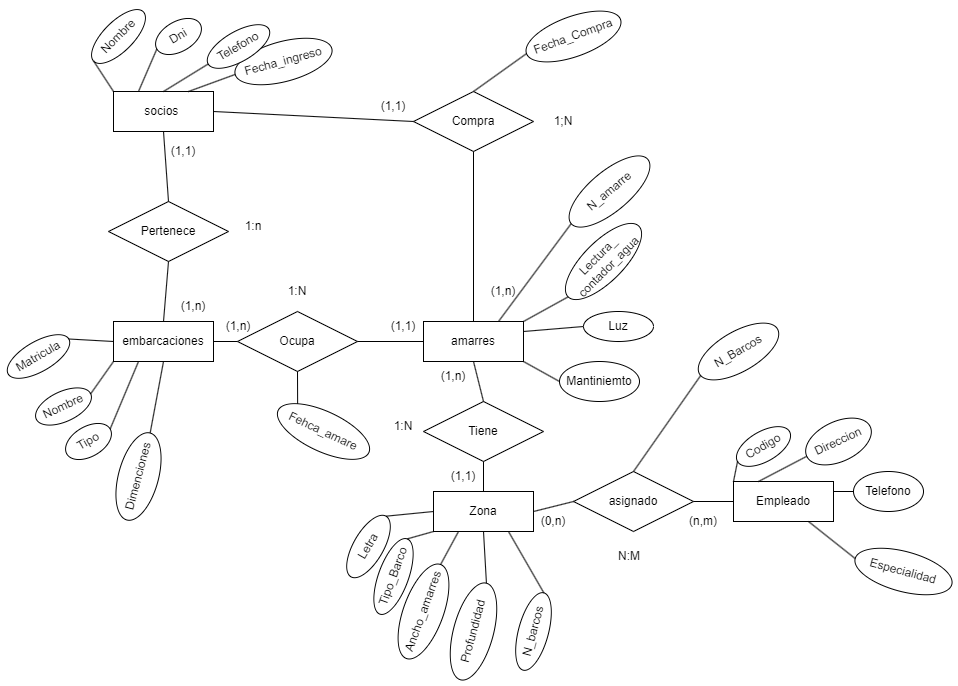

The diagram above was exported from draw.io. Its source (the exported page's mxGraphModel, read from the mxfile embedded in the PNG):
<mxGraphModel dx="755" dy="820" grid="1" gridSize="10" guides="1" tooltips="1" connect="1" arrows="1" fold="1" page="1" pageScale="1" pageWidth="827" pageHeight="1169" math="0" shadow="0">
  <root>
    <mxCell id="0" />
    <mxCell id="1" parent="0" />
    <mxCell id="2" value="socios&amp;nbsp;" style="whiteSpace=wrap;html=1;align=center;" vertex="1" parent="1">
      <mxGeometry x="120" y="140" width="100" height="40" as="geometry" />
    </mxCell>
    <mxCell id="5" value="Fecha_ingreso" style="ellipse;whiteSpace=wrap;html=1;align=center;rotation=-15;" vertex="1" parent="1">
      <mxGeometry x="240" y="90" width="100" height="40" as="geometry" />
    </mxCell>
    <mxCell id="6" value="Telefono" style="ellipse;whiteSpace=wrap;html=1;align=center;rotation=-30;" vertex="1" parent="1">
      <mxGeometry x="210" y="80" width="70" height="30" as="geometry" />
    </mxCell>
    <mxCell id="7" value="Dni" style="ellipse;whiteSpace=wrap;html=1;align=center;rotation=-30;" vertex="1" parent="1">
      <mxGeometry x="160" y="70" width="50" height="30" as="geometry" />
    </mxCell>
    <mxCell id="8" value="Nombre" style="ellipse;whiteSpace=wrap;html=1;align=center;rotation=-45;" vertex="1" parent="1">
      <mxGeometry x="90" y="70" width="70" height="30" as="geometry" />
    </mxCell>
    <mxCell id="10" value="" style="endArrow=none;html=1;rounded=0;exitX=0;exitY=0.5;exitDx=0;exitDy=0;entryX=0.75;entryY=0;entryDx=0;entryDy=0;" edge="1" parent="1" source="5" target="2">
      <mxGeometry relative="1" as="geometry">
        <mxPoint x="240" y="310" as="sourcePoint" />
        <mxPoint x="400" y="310" as="targetPoint" />
      </mxGeometry>
    </mxCell>
    <mxCell id="11" value="" style="endArrow=none;html=1;rounded=0;exitX=0;exitY=0.5;exitDx=0;exitDy=0;entryX=0.5;entryY=0;entryDx=0;entryDy=0;" edge="1" parent="1" source="6" target="2">
      <mxGeometry relative="1" as="geometry">
        <mxPoint x="240" y="310" as="sourcePoint" />
        <mxPoint x="400" y="310" as="targetPoint" />
      </mxGeometry>
    </mxCell>
    <mxCell id="12" value="" style="endArrow=none;html=1;rounded=0;exitX=0;exitY=0.5;exitDx=0;exitDy=0;entryX=0.25;entryY=0;entryDx=0;entryDy=0;" edge="1" parent="1" source="7" target="2">
      <mxGeometry relative="1" as="geometry">
        <mxPoint x="240" y="310" as="sourcePoint" />
        <mxPoint x="400" y="310" as="targetPoint" />
      </mxGeometry>
    </mxCell>
    <mxCell id="13" value="" style="endArrow=none;html=1;rounded=0;exitX=0;exitY=0.5;exitDx=0;exitDy=0;entryX=0;entryY=0;entryDx=0;entryDy=0;" edge="1" parent="1" source="8" target="2">
      <mxGeometry relative="1" as="geometry">
        <mxPoint x="240" y="310" as="sourcePoint" />
        <mxPoint x="400" y="310" as="targetPoint" />
      </mxGeometry>
    </mxCell>
    <mxCell id="14" value="embarcaciones" style="whiteSpace=wrap;html=1;align=center;" vertex="1" parent="1">
      <mxGeometry x="120" y="370" width="100" height="40" as="geometry" />
    </mxCell>
    <mxCell id="15" value="Dimenciones" style="ellipse;whiteSpace=wrap;html=1;align=center;rotation=-75;" vertex="1" parent="1">
      <mxGeometry x="100" y="505" width="90" height="40" as="geometry" />
    </mxCell>
    <mxCell id="16" value="Tipo" style="ellipse;whiteSpace=wrap;html=1;align=center;rotation=-30;" vertex="1" parent="1">
      <mxGeometry x="70" y="475" width="50" height="30" as="geometry" />
    </mxCell>
    <mxCell id="17" value="Nombre" style="ellipse;whiteSpace=wrap;html=1;align=center;rotation=-25;" vertex="1" parent="1">
      <mxGeometry x="40" y="440" width="60" height="30" as="geometry" />
    </mxCell>
    <mxCell id="18" value="Matricula" style="ellipse;whiteSpace=wrap;html=1;align=center;rotation=-30;" vertex="1" parent="1">
      <mxGeometry x="10" y="390" width="70" height="30" as="geometry" />
    </mxCell>
    <mxCell id="19" value="amarres" style="whiteSpace=wrap;html=1;align=center;" vertex="1" parent="1">
      <mxGeometry x="430" y="370" width="100" height="40" as="geometry" />
    </mxCell>
    <mxCell id="23" value="Mantiniemto" style="ellipse;whiteSpace=wrap;html=1;align=center;" vertex="1" parent="1">
      <mxGeometry x="566" y="410" width="80" height="40" as="geometry" />
    </mxCell>
    <mxCell id="24" value="Luz" style="ellipse;whiteSpace=wrap;html=1;align=center;" vertex="1" parent="1">
      <mxGeometry x="590" y="360" width="70" height="30" as="geometry" />
    </mxCell>
    <mxCell id="25" value="Lectura_&lt;br&gt;contador_agua" style="ellipse;whiteSpace=wrap;html=1;align=center;rotation=-45;" vertex="1" parent="1">
      <mxGeometry x="560" y="290" width="100" height="40" as="geometry" />
    </mxCell>
    <mxCell id="26" value="N_amarre" style="ellipse;whiteSpace=wrap;html=1;align=center;rotation=-40;" vertex="1" parent="1">
      <mxGeometry x="566" y="220" width="100" height="40" as="geometry" />
    </mxCell>
    <mxCell id="27" value="Pertenece" style="shape=rhombus;perimeter=rhombusPerimeter;whiteSpace=wrap;html=1;align=center;" vertex="1" parent="1">
      <mxGeometry x="115" y="250" width="120" height="60" as="geometry" />
    </mxCell>
    <mxCell id="28" value="Ocupa" style="shape=rhombus;perimeter=rhombusPerimeter;whiteSpace=wrap;html=1;align=center;" vertex="1" parent="1">
      <mxGeometry x="244" y="360" width="120" height="60" as="geometry" />
    </mxCell>
    <mxCell id="29" value="Fehca_amare" style="ellipse;whiteSpace=wrap;html=1;align=center;rotation=25;" vertex="1" parent="1">
      <mxGeometry x="280" y="460" width="100" height="40" as="geometry" />
    </mxCell>
    <mxCell id="30" value="" style="endArrow=none;html=1;rounded=0;entryX=0;entryY=0;entryDx=0;entryDy=0;exitX=0.5;exitY=1;exitDx=0;exitDy=0;" edge="1" parent="1" source="28" target="29">
      <mxGeometry relative="1" as="geometry">
        <mxPoint x="240" y="400" as="sourcePoint" />
        <mxPoint x="400" y="400" as="targetPoint" />
      </mxGeometry>
    </mxCell>
    <mxCell id="31" value="Compra" style="shape=rhombus;perimeter=rhombusPerimeter;whiteSpace=wrap;html=1;align=center;" vertex="1" parent="1">
      <mxGeometry x="420" y="140" width="120" height="60" as="geometry" />
    </mxCell>
    <mxCell id="32" value="Fecha_Compra" style="ellipse;whiteSpace=wrap;html=1;align=center;rotation=-20;" vertex="1" parent="1">
      <mxGeometry x="530" y="65" width="100" height="40" as="geometry" />
    </mxCell>
    <mxCell id="33" value="" style="endArrow=none;html=1;rounded=0;entryX=0;entryY=0.5;entryDx=0;entryDy=0;exitX=0.5;exitY=0;exitDx=0;exitDy=0;" edge="1" parent="1" target="32" source="31">
      <mxGeometry relative="1" as="geometry">
        <mxPoint x="370" y="150" as="sourcePoint" />
        <mxPoint x="466" y="130" as="targetPoint" />
      </mxGeometry>
    </mxCell>
    <mxCell id="34" value="Zona" style="whiteSpace=wrap;html=1;align=center;" vertex="1" parent="1">
      <mxGeometry x="440" y="540" width="100" height="40" as="geometry" />
    </mxCell>
    <mxCell id="35" value="Tiene" style="shape=rhombus;perimeter=rhombusPerimeter;whiteSpace=wrap;html=1;align=center;" vertex="1" parent="1">
      <mxGeometry x="430" y="450" width="120" height="60" as="geometry" />
    </mxCell>
    <mxCell id="36" value="Profundidad" style="ellipse;whiteSpace=wrap;html=1;align=center;rotation=-75;" vertex="1" parent="1">
      <mxGeometry x="430" y="660" width="100" height="40" as="geometry" />
    </mxCell>
    <mxCell id="37" value="N_barcos" style="ellipse;whiteSpace=wrap;html=1;align=center;rotation=-75;" vertex="1" parent="1">
      <mxGeometry x="500" y="665" width="80" height="30" as="geometry" />
    </mxCell>
    <mxCell id="38" value="Tipo_Barco" style="ellipse;whiteSpace=wrap;html=1;align=center;rotation=-70;" vertex="1" parent="1">
      <mxGeometry x="360" y="610" width="80" height="30" as="geometry" />
    </mxCell>
    <mxCell id="39" value="Letra" style="ellipse;whiteSpace=wrap;html=1;align=center;rotation=-60;" vertex="1" parent="1">
      <mxGeometry x="340" y="580" width="70" height="30" as="geometry" />
    </mxCell>
    <mxCell id="40" value="Ancho_amarres" style="ellipse;whiteSpace=wrap;html=1;align=center;rotation=-70;" vertex="1" parent="1">
      <mxGeometry x="380" y="640" width="100" height="40" as="geometry" />
    </mxCell>
    <mxCell id="41" value="" style="endArrow=none;html=1;rounded=0;entryX=0.5;entryY=0;entryDx=0;entryDy=0;exitX=0.5;exitY=1;exitDx=0;exitDy=0;" edge="1" parent="1" source="31" target="19">
      <mxGeometry relative="1" as="geometry">
        <mxPoint x="240" y="500" as="sourcePoint" />
        <mxPoint x="400" y="500" as="targetPoint" />
      </mxGeometry>
    </mxCell>
    <mxCell id="42" value="" style="endArrow=none;html=1;rounded=0;exitX=1;exitY=0.5;exitDx=0;exitDy=0;entryX=0;entryY=0.5;entryDx=0;entryDy=0;" edge="1" parent="1" source="2" target="31">
      <mxGeometry relative="1" as="geometry">
        <mxPoint x="240" y="400" as="sourcePoint" />
        <mxPoint x="400" y="400" as="targetPoint" />
      </mxGeometry>
    </mxCell>
    <mxCell id="43" value="" style="endArrow=none;html=1;rounded=0;entryX=1;entryY=0.5;entryDx=0;entryDy=0;exitX=0;exitY=0.5;exitDx=0;exitDy=0;" edge="1" parent="1" source="28" target="14">
      <mxGeometry relative="1" as="geometry">
        <mxPoint x="240" y="400" as="sourcePoint" />
        <mxPoint x="400" y="400" as="targetPoint" />
      </mxGeometry>
    </mxCell>
    <mxCell id="44" value="" style="endArrow=none;html=1;rounded=0;entryX=0.5;entryY=0;entryDx=0;entryDy=0;exitX=0.5;exitY=1;exitDx=0;exitDy=0;" edge="1" parent="1" source="35" target="34">
      <mxGeometry relative="1" as="geometry">
        <mxPoint x="270" y="400" as="sourcePoint" />
        <mxPoint x="430" y="400" as="targetPoint" />
      </mxGeometry>
    </mxCell>
    <mxCell id="45" value="" style="endArrow=none;html=1;rounded=0;exitX=0.5;exitY=0;exitDx=0;exitDy=0;entryX=0.5;entryY=1;entryDx=0;entryDy=0;" edge="1" parent="1" source="35" target="19">
      <mxGeometry relative="1" as="geometry">
        <mxPoint x="270" y="400" as="sourcePoint" />
        <mxPoint x="430" y="400" as="targetPoint" />
      </mxGeometry>
    </mxCell>
    <mxCell id="46" value="" style="endArrow=none;html=1;rounded=0;exitX=0.5;exitY=1;exitDx=0;exitDy=0;entryX=0.5;entryY=0;entryDx=0;entryDy=0;" edge="1" parent="1" source="2" target="27">
      <mxGeometry relative="1" as="geometry">
        <mxPoint x="240" y="400" as="sourcePoint" />
        <mxPoint x="400" y="400" as="targetPoint" />
      </mxGeometry>
    </mxCell>
    <mxCell id="47" value="" style="endArrow=none;html=1;rounded=0;exitX=0.5;exitY=1;exitDx=0;exitDy=0;entryX=0.5;entryY=0;entryDx=0;entryDy=0;" edge="1" parent="1" source="27" target="14">
      <mxGeometry relative="1" as="geometry">
        <mxPoint x="240" y="400" as="sourcePoint" />
        <mxPoint x="400" y="400" as="targetPoint" />
      </mxGeometry>
    </mxCell>
    <mxCell id="49" value="Empleado" style="whiteSpace=wrap;html=1;align=center;" vertex="1" parent="1">
      <mxGeometry x="740" y="530" width="100" height="40" as="geometry" />
    </mxCell>
    <mxCell id="50" value="asignado" style="shape=rhombus;perimeter=rhombusPerimeter;whiteSpace=wrap;html=1;align=center;" vertex="1" parent="1">
      <mxGeometry x="580" y="520" width="120" height="60" as="geometry" />
    </mxCell>
    <mxCell id="53" value="Especialidad" style="ellipse;whiteSpace=wrap;html=1;align=center;rotation=15;" vertex="1" parent="1">
      <mxGeometry x="860" y="600" width="100" height="40" as="geometry" />
    </mxCell>
    <mxCell id="54" value="Telefono" style="ellipse;whiteSpace=wrap;html=1;align=center;" vertex="1" parent="1">
      <mxGeometry x="860" y="520" width="70" height="40" as="geometry" />
    </mxCell>
    <mxCell id="55" value="Direccion" style="ellipse;whiteSpace=wrap;html=1;align=center;rotation=-25;" vertex="1" parent="1">
      <mxGeometry x="810" y="470" width="70" height="40" as="geometry" />
    </mxCell>
    <mxCell id="56" value="Codigo" style="ellipse;whiteSpace=wrap;html=1;align=center;rotation=-30;" vertex="1" parent="1">
      <mxGeometry x="740" y="480" width="60" height="30" as="geometry" />
    </mxCell>
    <mxCell id="57" value="" style="endArrow=none;html=1;rounded=0;entryX=0;entryY=0.5;entryDx=0;entryDy=0;exitX=1;exitY=0.5;exitDx=0;exitDy=0;" edge="1" parent="1" source="50" target="49">
      <mxGeometry relative="1" as="geometry">
        <mxPoint x="580" y="390" as="sourcePoint" />
        <mxPoint x="740" y="390" as="targetPoint" />
      </mxGeometry>
    </mxCell>
    <mxCell id="58" value="" style="endArrow=none;html=1;rounded=0;entryX=0;entryY=0.5;entryDx=0;entryDy=0;exitX=1;exitY=0.5;exitDx=0;exitDy=0;" edge="1" parent="1" source="34" target="50">
      <mxGeometry relative="1" as="geometry">
        <mxPoint x="580" y="390" as="sourcePoint" />
        <mxPoint x="740" y="390" as="targetPoint" />
      </mxGeometry>
    </mxCell>
    <mxCell id="59" value="" style="endArrow=none;html=1;rounded=0;entryX=0.5;entryY=0;entryDx=0;entryDy=0;" edge="1" parent="1" target="50">
      <mxGeometry relative="1" as="geometry">
        <mxPoint x="710" y="420" as="sourcePoint" />
        <mxPoint x="640" y="510" as="targetPoint" />
      </mxGeometry>
    </mxCell>
    <mxCell id="60" value="N_Barcos" style="ellipse;whiteSpace=wrap;html=1;align=center;rotation=-30;" vertex="1" parent="1">
      <mxGeometry x="700" y="380" width="90" height="40" as="geometry" />
    </mxCell>
    <mxCell id="61" value="" style="endArrow=none;html=1;rounded=0;entryX=1;entryY=0.5;entryDx=0;entryDy=0;exitX=0.75;exitY=1;exitDx=0;exitDy=0;" edge="1" parent="1" source="34" target="37">
      <mxGeometry relative="1" as="geometry">
        <mxPoint x="580" y="390" as="sourcePoint" />
        <mxPoint x="740" y="390" as="targetPoint" />
      </mxGeometry>
    </mxCell>
    <mxCell id="62" value="" style="endArrow=none;html=1;rounded=0;entryX=0;entryY=0.5;entryDx=0;entryDy=0;exitX=0.75;exitY=1;exitDx=0;exitDy=0;" edge="1" parent="1" source="49" target="53">
      <mxGeometry relative="1" as="geometry">
        <mxPoint x="580" y="390" as="sourcePoint" />
        <mxPoint x="849.8577763130093" y="592.1486998705707" as="targetPoint" />
      </mxGeometry>
    </mxCell>
    <mxCell id="63" value="" style="endArrow=none;html=1;rounded=0;entryX=0;entryY=0.5;entryDx=0;entryDy=0;exitX=1;exitY=0.25;exitDx=0;exitDy=0;" edge="1" parent="1" source="49" target="54">
      <mxGeometry relative="1" as="geometry">
        <mxPoint x="580" y="390" as="sourcePoint" />
        <mxPoint x="740" y="390" as="targetPoint" />
      </mxGeometry>
    </mxCell>
    <mxCell id="64" value="" style="endArrow=none;html=1;rounded=0;entryX=0;entryY=0.5;entryDx=0;entryDy=0;exitX=0.25;exitY=0;exitDx=0;exitDy=0;" edge="1" parent="1" source="49" target="55">
      <mxGeometry relative="1" as="geometry">
        <mxPoint x="580" y="390" as="sourcePoint" />
        <mxPoint x="740" y="390" as="targetPoint" />
      </mxGeometry>
    </mxCell>
    <mxCell id="65" value="" style="endArrow=none;html=1;rounded=0;entryX=0;entryY=0.5;entryDx=0;entryDy=0;exitX=0;exitY=0;exitDx=0;exitDy=0;" edge="1" parent="1" source="49" target="56">
      <mxGeometry relative="1" as="geometry">
        <mxPoint x="580" y="390" as="sourcePoint" />
        <mxPoint x="740" y="390" as="targetPoint" />
      </mxGeometry>
    </mxCell>
    <mxCell id="66" value="" style="endArrow=none;html=1;rounded=0;entryX=0;entryY=1;entryDx=0;entryDy=0;exitX=1;exitY=0.5;exitDx=0;exitDy=0;" edge="1" parent="1" source="38" target="34">
      <mxGeometry relative="1" as="geometry">
        <mxPoint x="210" y="560" as="sourcePoint" />
        <mxPoint x="370" y="560" as="targetPoint" />
      </mxGeometry>
    </mxCell>
    <mxCell id="67" value="" style="endArrow=none;html=1;rounded=0;exitX=1;exitY=0.5;exitDx=0;exitDy=0;entryX=0;entryY=0.5;entryDx=0;entryDy=0;" edge="1" parent="1" source="28" target="19">
      <mxGeometry relative="1" as="geometry">
        <mxPoint x="380" y="390" as="sourcePoint" />
        <mxPoint x="540" y="390" as="targetPoint" />
      </mxGeometry>
    </mxCell>
    <mxCell id="68" value="" style="endArrow=none;html=1;rounded=0;entryX=0.25;entryY=1;entryDx=0;entryDy=0;exitX=1;exitY=0.5;exitDx=0;exitDy=0;" edge="1" parent="1" source="40" target="34">
      <mxGeometry relative="1" as="geometry">
        <mxPoint x="220" y="600" as="sourcePoint" />
        <mxPoint x="380" y="600" as="targetPoint" />
      </mxGeometry>
    </mxCell>
    <mxCell id="69" value="" style="endArrow=none;html=1;rounded=0;entryX=0;entryY=0.5;entryDx=0;entryDy=0;exitX=1;exitY=1;exitDx=0;exitDy=0;" edge="1" parent="1" source="19" target="23">
      <mxGeometry relative="1" as="geometry">
        <mxPoint x="240" y="700" as="sourcePoint" />
        <mxPoint x="400" y="700" as="targetPoint" />
      </mxGeometry>
    </mxCell>
    <mxCell id="70" value="" style="endArrow=none;html=1;rounded=0;exitX=1;exitY=0.5;exitDx=0;exitDy=0;entryX=0.5;entryY=1;entryDx=0;entryDy=0;" edge="1" parent="1" source="36" target="34">
      <mxGeometry relative="1" as="geometry">
        <mxPoint x="214" y="640" as="sourcePoint" />
        <mxPoint x="374" y="640" as="targetPoint" />
      </mxGeometry>
    </mxCell>
    <mxCell id="71" value="" style="endArrow=none;html=1;rounded=0;exitX=1;exitY=0.5;exitDx=0;exitDy=0;entryX=0;entryY=0.5;entryDx=0;entryDy=0;" edge="1" parent="1" source="39" target="34">
      <mxGeometry relative="1" as="geometry">
        <mxPoint x="380" y="390" as="sourcePoint" />
        <mxPoint x="540" y="390" as="targetPoint" />
      </mxGeometry>
    </mxCell>
    <mxCell id="73" value="" style="endArrow=none;html=1;rounded=0;entryX=0;entryY=0.5;entryDx=0;entryDy=0;exitX=0.75;exitY=0;exitDx=0;exitDy=0;" edge="1" parent="1" source="19" target="26">
      <mxGeometry relative="1" as="geometry">
        <mxPoint x="370" y="250" as="sourcePoint" />
        <mxPoint x="530" y="250" as="targetPoint" />
      </mxGeometry>
    </mxCell>
    <mxCell id="74" value="" style="endArrow=none;html=1;rounded=0;entryX=0;entryY=0.5;entryDx=0;entryDy=0;exitX=1;exitY=0;exitDx=0;exitDy=0;" edge="1" parent="1" source="19" target="25">
      <mxGeometry relative="1" as="geometry">
        <mxPoint x="410" y="390" as="sourcePoint" />
        <mxPoint x="570" y="390" as="targetPoint" />
      </mxGeometry>
    </mxCell>
    <mxCell id="75" value="" style="endArrow=none;html=1;rounded=0;entryX=0;entryY=0.5;entryDx=0;entryDy=0;exitX=1;exitY=0.25;exitDx=0;exitDy=0;" edge="1" parent="1" source="19" target="24">
      <mxGeometry relative="1" as="geometry">
        <mxPoint x="410" y="390" as="sourcePoint" />
        <mxPoint x="570" y="390" as="targetPoint" />
      </mxGeometry>
    </mxCell>
    <mxCell id="76" value="" style="endArrow=none;html=1;rounded=0;exitX=1;exitY=0.5;exitDx=0;exitDy=0;entryX=0.5;entryY=1;entryDx=0;entryDy=0;" edge="1" parent="1" source="15" target="14">
      <mxGeometry relative="1" as="geometry">
        <mxPoint x="160" y="390" as="sourcePoint" />
        <mxPoint x="320" y="390" as="targetPoint" />
      </mxGeometry>
    </mxCell>
    <mxCell id="77" value="" style="endArrow=none;html=1;rounded=0;exitX=1;exitY=0.5;exitDx=0;exitDy=0;entryX=0.25;entryY=1;entryDx=0;entryDy=0;" edge="1" parent="1" source="16" target="14">
      <mxGeometry relative="1" as="geometry">
        <mxPoint x="160" y="390" as="sourcePoint" />
        <mxPoint x="320" y="390" as="targetPoint" />
      </mxGeometry>
    </mxCell>
    <mxCell id="78" value="" style="endArrow=none;html=1;rounded=0;entryX=1;entryY=0.5;entryDx=0;entryDy=0;exitX=0;exitY=1;exitDx=0;exitDy=0;" edge="1" parent="1" source="14" target="17">
      <mxGeometry relative="1" as="geometry">
        <mxPoint x="160" y="390" as="sourcePoint" />
        <mxPoint x="320" y="390" as="targetPoint" />
      </mxGeometry>
    </mxCell>
    <mxCell id="79" value="" style="endArrow=none;html=1;rounded=0;exitX=1;exitY=0.5;exitDx=0;exitDy=0;entryX=0;entryY=0.5;entryDx=0;entryDy=0;" edge="1" parent="1" source="18" target="14">
      <mxGeometry relative="1" as="geometry">
        <mxPoint x="160" y="390" as="sourcePoint" />
        <mxPoint x="320" y="390" as="targetPoint" />
      </mxGeometry>
    </mxCell>
    <mxCell id="82" value="1:N" style="text;html=1;strokeColor=none;fillColor=none;align=center;verticalAlign=middle;whiteSpace=wrap;rounded=0;" vertex="1" parent="1">
      <mxGeometry x="274" y="325" width="60" height="30" as="geometry" />
    </mxCell>
    <mxCell id="83" value="(n,m)" style="text;html=1;strokeColor=none;fillColor=none;align=center;verticalAlign=middle;whiteSpace=wrap;rounded=0;" vertex="1" parent="1">
      <mxGeometry x="680" y="555" width="60" height="30" as="geometry" />
    </mxCell>
    <mxCell id="84" value="N:M" style="text;html=1;strokeColor=none;fillColor=none;align=center;verticalAlign=middle;whiteSpace=wrap;rounded=0;" vertex="1" parent="1">
      <mxGeometry x="606" y="590" width="60" height="30" as="geometry" />
    </mxCell>
    <mxCell id="85" value="(0,n)" style="text;html=1;strokeColor=none;fillColor=none;align=center;verticalAlign=middle;whiteSpace=wrap;rounded=0;" vertex="1" parent="1">
      <mxGeometry x="530" y="555" width="60" height="30" as="geometry" />
    </mxCell>
    <mxCell id="86" value="(1,1)" style="text;html=1;strokeColor=none;fillColor=none;align=center;verticalAlign=middle;whiteSpace=wrap;rounded=0;" vertex="1" parent="1">
      <mxGeometry x="440" y="510" width="60" height="30" as="geometry" />
    </mxCell>
    <mxCell id="87" value="(1,n)" style="text;html=1;strokeColor=none;fillColor=none;align=center;verticalAlign=middle;whiteSpace=wrap;rounded=0;" vertex="1" parent="1">
      <mxGeometry x="430" y="410" width="60" height="30" as="geometry" />
    </mxCell>
    <mxCell id="88" value="1:N" style="text;html=1;strokeColor=none;fillColor=none;align=center;verticalAlign=middle;whiteSpace=wrap;rounded=0;" vertex="1" parent="1">
      <mxGeometry x="380" y="460" width="60" height="30" as="geometry" />
    </mxCell>
    <mxCell id="89" value="1:n" style="text;html=1;strokeColor=none;fillColor=none;align=center;verticalAlign=middle;whiteSpace=wrap;rounded=0;" vertex="1" parent="1">
      <mxGeometry x="230" y="260" width="60" height="30" as="geometry" />
    </mxCell>
    <mxCell id="90" value="(1,n)" style="text;html=1;strokeColor=none;fillColor=none;align=center;verticalAlign=middle;whiteSpace=wrap;rounded=0;" vertex="1" parent="1">
      <mxGeometry x="170" y="340" width="60" height="30" as="geometry" />
    </mxCell>
    <mxCell id="91" value="(1,1)" style="text;html=1;strokeColor=none;fillColor=none;align=center;verticalAlign=middle;whiteSpace=wrap;rounded=0;" vertex="1" parent="1">
      <mxGeometry x="160" y="185" width="60" height="30" as="geometry" />
    </mxCell>
    <mxCell id="92" value="(1,n)" style="text;html=1;strokeColor=none;fillColor=none;align=center;verticalAlign=middle;whiteSpace=wrap;rounded=0;" vertex="1" parent="1">
      <mxGeometry x="215" y="360" width="60" height="30" as="geometry" />
    </mxCell>
    <mxCell id="93" value="(1,1)" style="text;html=1;strokeColor=none;fillColor=none;align=center;verticalAlign=middle;whiteSpace=wrap;rounded=0;" vertex="1" parent="1">
      <mxGeometry x="380" y="360" width="60" height="30" as="geometry" />
    </mxCell>
    <mxCell id="94" value="(1,n)" style="text;html=1;strokeColor=none;fillColor=none;align=center;verticalAlign=middle;whiteSpace=wrap;rounded=0;" vertex="1" parent="1">
      <mxGeometry x="480" y="325" width="60" height="30" as="geometry" />
    </mxCell>
    <mxCell id="95" value="1;N" style="text;html=1;strokeColor=none;fillColor=none;align=center;verticalAlign=middle;whiteSpace=wrap;rounded=0;" vertex="1" parent="1">
      <mxGeometry x="540" y="155" width="60" height="30" as="geometry" />
    </mxCell>
    <mxCell id="96" value="(1,1)" style="text;html=1;strokeColor=none;fillColor=none;align=center;verticalAlign=middle;whiteSpace=wrap;rounded=0;" vertex="1" parent="1">
      <mxGeometry x="370" y="140" width="60" height="30" as="geometry" />
    </mxCell>
  </root>
</mxGraphModel>